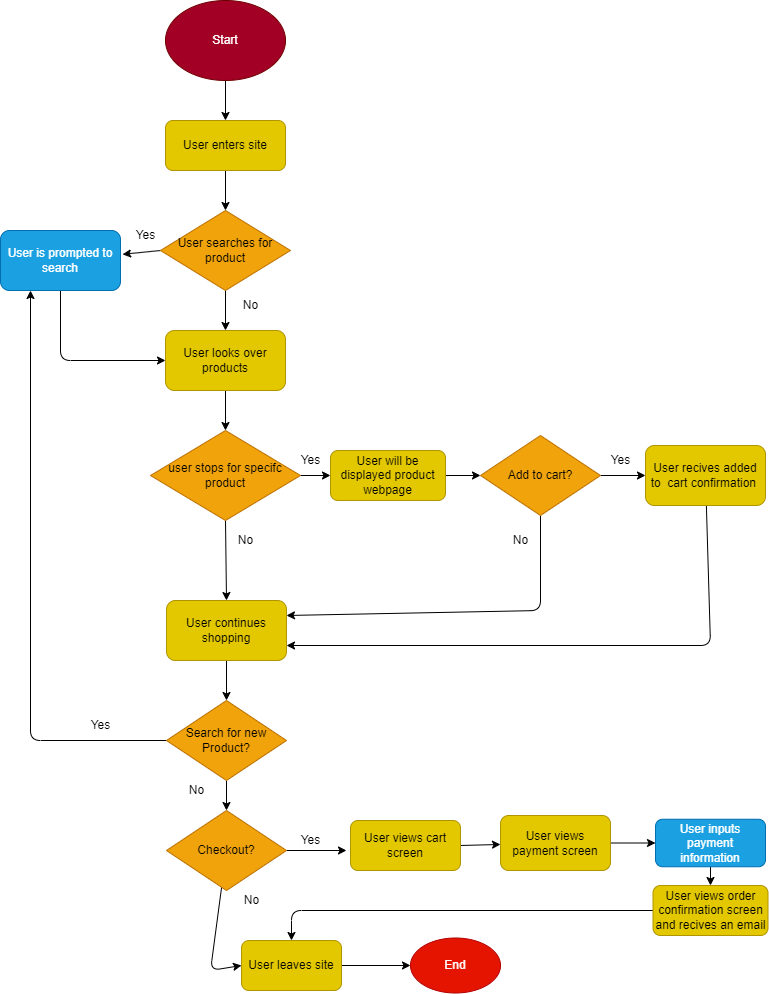

The diagram above was exported from draw.io. Its source (the exported page's mxGraphModel, read from the mxfile embedded in the PNG):
<mxGraphModel dx="1143" dy="684" grid="1" gridSize="10" guides="1" tooltips="1" connect="1" arrows="1" fold="1" page="1" pageScale="1" pageWidth="850" pageHeight="1100" math="0" shadow="0">
  <root>
    <mxCell id="0" />
    <mxCell id="1" parent="0" />
    <mxCell id="8" style="edgeStyle=none;html=1;" edge="1" parent="1" source="2" target="7">
      <mxGeometry relative="1" as="geometry" />
    </mxCell>
    <mxCell id="2" value="Start" style="ellipse;whiteSpace=wrap;html=1;fillColor=#a20025;fontColor=#ffffff;strokeColor=#6F0000;" vertex="1" parent="1">
      <mxGeometry x="175" y="90" width="120" height="80" as="geometry" />
    </mxCell>
    <mxCell id="10" style="edgeStyle=none;html=1;" edge="1" parent="1" source="7" target="9">
      <mxGeometry relative="1" as="geometry" />
    </mxCell>
    <mxCell id="7" value="User enters site" style="rounded=1;whiteSpace=wrap;html=1;fillColor=#e3c800;fontColor=#000000;strokeColor=#B09500;" vertex="1" parent="1">
      <mxGeometry x="175" y="210" width="120" height="50" as="geometry" />
    </mxCell>
    <mxCell id="19" style="edgeStyle=none;html=1;" edge="1" parent="1" source="9" target="20">
      <mxGeometry relative="1" as="geometry">
        <mxPoint x="235" y="430" as="targetPoint" />
      </mxGeometry>
    </mxCell>
    <mxCell id="57" style="edgeStyle=none;html=1;exitX=0;exitY=0.5;exitDx=0;exitDy=0;entryX=1.017;entryY=0.397;entryDx=0;entryDy=0;entryPerimeter=0;" edge="1" parent="1" source="9" target="56">
      <mxGeometry relative="1" as="geometry" />
    </mxCell>
    <mxCell id="9" value="User searches for product" style="rhombus;whiteSpace=wrap;html=1;fillColor=#f0a30a;fontColor=#000000;strokeColor=#BD7000;" vertex="1" parent="1">
      <mxGeometry x="170" y="300" width="130" height="80" as="geometry" />
    </mxCell>
    <mxCell id="23" style="edgeStyle=none;html=1;entryX=0.5;entryY=0;entryDx=0;entryDy=0;" edge="1" parent="1" source="20" target="22">
      <mxGeometry relative="1" as="geometry" />
    </mxCell>
    <mxCell id="20" value="User looks over products" style="rounded=1;whiteSpace=wrap;html=1;fillColor=#e3c800;fontColor=#000000;strokeColor=#B09500;" vertex="1" parent="1">
      <mxGeometry x="175" y="420" width="120" height="60" as="geometry" />
    </mxCell>
    <mxCell id="21" value="No" style="text;html=1;align=center;verticalAlign=middle;resizable=0;points=[];autosize=1;strokeColor=none;fillColor=none;" vertex="1" parent="1">
      <mxGeometry x="240" y="380" width="40" height="30" as="geometry" />
    </mxCell>
    <mxCell id="26" style="edgeStyle=none;html=1;exitX=0.5;exitY=1;exitDx=0;exitDy=0;entryX=0.5;entryY=0;entryDx=0;entryDy=0;" edge="1" parent="1" source="22" target="25">
      <mxGeometry relative="1" as="geometry" />
    </mxCell>
    <mxCell id="38" style="edgeStyle=none;html=1;exitX=1;exitY=0.5;exitDx=0;exitDy=0;" edge="1" parent="1" source="22" target="37">
      <mxGeometry relative="1" as="geometry" />
    </mxCell>
    <mxCell id="22" value="user stops for specifc product" style="rhombus;whiteSpace=wrap;html=1;fillColor=#f0a30a;fontColor=#000000;strokeColor=#BD7000;" vertex="1" parent="1">
      <mxGeometry x="160" y="520" width="150" height="90" as="geometry" />
    </mxCell>
    <mxCell id="33" style="edgeStyle=none;html=1;entryX=1;entryY=0.75;entryDx=0;entryDy=0;" edge="1" parent="1" source="24" target="25">
      <mxGeometry relative="1" as="geometry">
        <Array as="points">
          <mxPoint x="720" y="735" />
        </Array>
      </mxGeometry>
    </mxCell>
    <mxCell id="24" value="User recives added to&amp;nbsp; cart confirmation&amp;nbsp;" style="rounded=1;whiteSpace=wrap;html=1;fillColor=#e3c800;strokeColor=#B09500;fontColor=#000000;" vertex="1" parent="1">
      <mxGeometry x="655" y="535" width="120" height="60" as="geometry" />
    </mxCell>
    <mxCell id="42" style="edgeStyle=none;html=1;exitX=0.5;exitY=1;exitDx=0;exitDy=0;entryX=0.5;entryY=0;entryDx=0;entryDy=0;" edge="1" parent="1" source="25" target="41">
      <mxGeometry relative="1" as="geometry" />
    </mxCell>
    <mxCell id="25" value="User continues shopping" style="rounded=1;whiteSpace=wrap;html=1;fillColor=#e3c800;fontColor=#000000;strokeColor=#B09500;" vertex="1" parent="1">
      <mxGeometry x="176" y="690" width="120" height="60" as="geometry" />
    </mxCell>
    <mxCell id="27" value="No&lt;br&gt;" style="text;html=1;align=center;verticalAlign=middle;resizable=0;points=[];autosize=1;strokeColor=none;fillColor=none;" vertex="1" parent="1">
      <mxGeometry x="235" y="615" width="40" height="30" as="geometry" />
    </mxCell>
    <mxCell id="31" style="edgeStyle=none;html=1;" edge="1" parent="1" source="28" target="24">
      <mxGeometry relative="1" as="geometry" />
    </mxCell>
    <mxCell id="34" style="edgeStyle=none;html=1;exitX=0.5;exitY=1;exitDx=0;exitDy=0;entryX=1;entryY=0.25;entryDx=0;entryDy=0;" edge="1" parent="1" source="28" target="25">
      <mxGeometry relative="1" as="geometry">
        <Array as="points">
          <mxPoint x="550" y="700" />
        </Array>
      </mxGeometry>
    </mxCell>
    <mxCell id="28" value="Add to cart?" style="rhombus;whiteSpace=wrap;html=1;fillColor=#f0a30a;fontColor=#000000;strokeColor=#BD7000;" vertex="1" parent="1">
      <mxGeometry x="490" y="525" width="120" height="80" as="geometry" />
    </mxCell>
    <mxCell id="30" value="Yes" style="text;html=1;align=center;verticalAlign=middle;resizable=0;points=[];autosize=1;strokeColor=none;fillColor=none;" vertex="1" parent="1">
      <mxGeometry x="300" y="535" width="40" height="30" as="geometry" />
    </mxCell>
    <mxCell id="32" value="Yes" style="text;html=1;align=center;verticalAlign=middle;resizable=0;points=[];autosize=1;strokeColor=none;fillColor=none;" vertex="1" parent="1">
      <mxGeometry x="610" y="535" width="40" height="30" as="geometry" />
    </mxCell>
    <mxCell id="35" value="No" style="text;html=1;align=center;verticalAlign=middle;resizable=0;points=[];autosize=1;strokeColor=none;fillColor=none;" vertex="1" parent="1">
      <mxGeometry x="510" y="615" width="40" height="30" as="geometry" />
    </mxCell>
    <mxCell id="40" style="edgeStyle=none;html=1;exitX=1;exitY=0.5;exitDx=0;exitDy=0;" edge="1" parent="1" source="37" target="28">
      <mxGeometry relative="1" as="geometry" />
    </mxCell>
    <mxCell id="37" value="User will be displayed product webpage" style="rounded=1;whiteSpace=wrap;html=1;fillColor=#e3c800;fontColor=#000000;strokeColor=#B09500;" vertex="1" parent="1">
      <mxGeometry x="340" y="540" width="115" height="50" as="geometry" />
    </mxCell>
    <mxCell id="46" style="edgeStyle=none;html=1;exitX=0.5;exitY=1;exitDx=0;exitDy=0;entryX=0.5;entryY=0;entryDx=0;entryDy=0;" edge="1" parent="1" source="41" target="45">
      <mxGeometry relative="1" as="geometry" />
    </mxCell>
    <mxCell id="84" style="edgeStyle=none;html=1;entryX=0.25;entryY=1;entryDx=0;entryDy=0;" edge="1" parent="1" source="41" target="56">
      <mxGeometry relative="1" as="geometry">
        <Array as="points">
          <mxPoint x="40" y="830" />
        </Array>
      </mxGeometry>
    </mxCell>
    <mxCell id="41" value="Search for new Product?" style="rhombus;whiteSpace=wrap;html=1;fillColor=#f0a30a;fontColor=#000000;strokeColor=#BD7000;" vertex="1" parent="1">
      <mxGeometry x="176" y="790" width="120" height="80" as="geometry" />
    </mxCell>
    <mxCell id="47" style="edgeStyle=none;html=1;" edge="1" parent="1" source="45">
      <mxGeometry relative="1" as="geometry">
        <mxPoint x="356" y="940" as="targetPoint" />
      </mxGeometry>
    </mxCell>
    <mxCell id="82" style="edgeStyle=none;html=1;entryX=0;entryY=0.5;entryDx=0;entryDy=0;" edge="1" parent="1" source="45" target="50">
      <mxGeometry relative="1" as="geometry">
        <mxPoint x="236" y="1060" as="targetPoint" />
        <Array as="points">
          <mxPoint x="220" y="1060" />
        </Array>
      </mxGeometry>
    </mxCell>
    <mxCell id="45" value="Checkout?" style="rhombus;whiteSpace=wrap;html=1;fillColor=#f0a30a;fontColor=#000000;strokeColor=#BD7000;" vertex="1" parent="1">
      <mxGeometry x="176" y="900" width="120" height="80" as="geometry" />
    </mxCell>
    <mxCell id="49" value="No" style="text;html=1;align=center;verticalAlign=middle;resizable=0;points=[];autosize=1;strokeColor=none;fillColor=none;" vertex="1" parent="1">
      <mxGeometry x="241" y="975" width="40" height="30" as="geometry" />
    </mxCell>
    <mxCell id="53" style="edgeStyle=none;html=1;exitX=1;exitY=0.5;exitDx=0;exitDy=0;" edge="1" parent="1" source="50" target="54">
      <mxGeometry relative="1" as="geometry">
        <mxPoint x="346" y="1035.1304347826087" as="targetPoint" />
      </mxGeometry>
    </mxCell>
    <mxCell id="50" value="User leaves site" style="rounded=1;whiteSpace=wrap;html=1;fillColor=#e3c800;fontColor=#000000;strokeColor=#B09500;" vertex="1" parent="1">
      <mxGeometry x="251" y="1030" width="100" height="50" as="geometry" />
    </mxCell>
    <mxCell id="54" value="End" style="ellipse;whiteSpace=wrap;html=1;fillColor=#e51400;fontColor=#ffffff;strokeColor=#B20000;" vertex="1" parent="1">
      <mxGeometry x="420" y="1027.5" width="90" height="55" as="geometry" />
    </mxCell>
    <mxCell id="66" style="edgeStyle=none;html=1;entryX=0;entryY=0.5;entryDx=0;entryDy=0;" edge="1" parent="1" source="56" target="20">
      <mxGeometry relative="1" as="geometry">
        <mxPoint x="70" y="460" as="targetPoint" />
        <Array as="points">
          <mxPoint x="70" y="450" />
        </Array>
      </mxGeometry>
    </mxCell>
    <mxCell id="56" value="User is prompted to search" style="rounded=1;whiteSpace=wrap;html=1;fillColor=#1ba1e2;strokeColor=#006EAF;fontColor=#ffffff;" vertex="1" parent="1">
      <mxGeometry x="10" y="320" width="120" height="60" as="geometry" />
    </mxCell>
    <mxCell id="68" value="Yes" style="text;html=1;align=center;verticalAlign=middle;resizable=0;points=[];autosize=1;strokeColor=none;fillColor=none;" vertex="1" parent="1">
      <mxGeometry x="90" y="800" width="40" height="30" as="geometry" />
    </mxCell>
    <mxCell id="69" value="Yes" style="text;html=1;align=center;verticalAlign=middle;resizable=0;points=[];autosize=1;strokeColor=none;fillColor=none;" vertex="1" parent="1">
      <mxGeometry x="135" y="310" width="40" height="30" as="geometry" />
    </mxCell>
    <mxCell id="70" value="No" style="text;html=1;align=center;verticalAlign=middle;resizable=0;points=[];autosize=1;strokeColor=none;fillColor=none;" vertex="1" parent="1">
      <mxGeometry x="186" y="865" width="40" height="30" as="geometry" />
    </mxCell>
    <mxCell id="71" value="Yes" style="text;html=1;align=center;verticalAlign=middle;resizable=0;points=[];autosize=1;strokeColor=none;fillColor=none;" vertex="1" parent="1">
      <mxGeometry x="300" y="915" width="40" height="30" as="geometry" />
    </mxCell>
    <mxCell id="75" style="edgeStyle=none;html=1;exitX=1;exitY=0.5;exitDx=0;exitDy=0;" edge="1" parent="1" source="72" target="74">
      <mxGeometry relative="1" as="geometry" />
    </mxCell>
    <mxCell id="72" value="User views cart screen" style="rounded=1;whiteSpace=wrap;html=1;fillColor=#e3c800;fontColor=#000000;strokeColor=#B09500;" vertex="1" parent="1">
      <mxGeometry x="360" y="910" width="110" height="50" as="geometry" />
    </mxCell>
    <mxCell id="77" style="edgeStyle=none;html=1;exitX=1;exitY=0.5;exitDx=0;exitDy=0;entryX=0;entryY=0.5;entryDx=0;entryDy=0;" edge="1" parent="1" source="74" target="76">
      <mxGeometry relative="1" as="geometry" />
    </mxCell>
    <mxCell id="74" value="User views payment screen" style="rounded=1;whiteSpace=wrap;html=1;fillColor=#e3c800;fontColor=#000000;strokeColor=#B09500;" vertex="1" parent="1">
      <mxGeometry x="510" y="905" width="110" height="55" as="geometry" />
    </mxCell>
    <mxCell id="79" style="edgeStyle=none;html=1;exitX=0.5;exitY=1;exitDx=0;exitDy=0;entryX=0.5;entryY=0;entryDx=0;entryDy=0;" edge="1" parent="1" source="76" target="78">
      <mxGeometry relative="1" as="geometry" />
    </mxCell>
    <mxCell id="76" value="User inputs payment information" style="rounded=1;whiteSpace=wrap;html=1;fillColor=#1ba1e2;fontColor=#ffffff;strokeColor=#006EAF;" vertex="1" parent="1">
      <mxGeometry x="665" y="908.75" width="110" height="47.5" as="geometry" />
    </mxCell>
    <mxCell id="80" style="edgeStyle=none;html=1;entryX=0.5;entryY=0;entryDx=0;entryDy=0;" edge="1" parent="1" source="78" target="50">
      <mxGeometry relative="1" as="geometry">
        <mxPoint x="330" y="1000" as="targetPoint" />
        <Array as="points">
          <mxPoint x="301" y="1000" />
        </Array>
      </mxGeometry>
    </mxCell>
    <mxCell id="78" value="User views order confirmation screen and recives an email" style="rounded=1;whiteSpace=wrap;html=1;fillColor=#e3c800;fontColor=#000000;strokeColor=#B09500;" vertex="1" parent="1">
      <mxGeometry x="662.5" y="975" width="115" height="50" as="geometry" />
    </mxCell>
  </root>
</mxGraphModel>